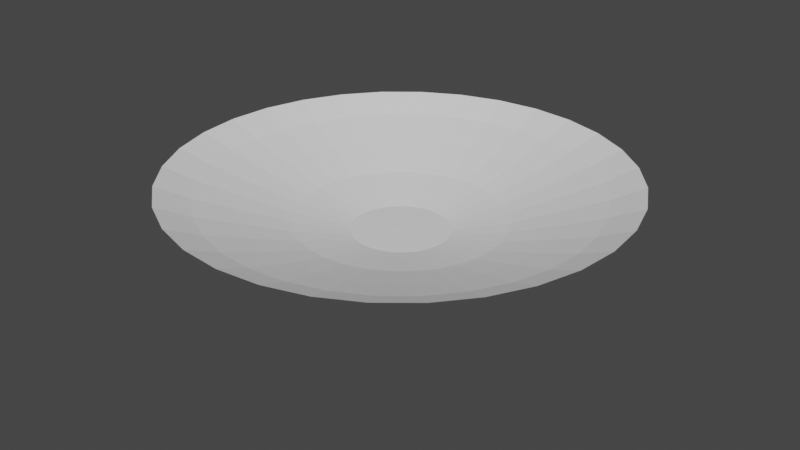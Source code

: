 # Source: dbzDisk.blend  (saved by Blender 2.90.8; exported with 4.5.12 LTS)
import bpy
from mathutils import Matrix  # noqa: F401  (used for matrix-valued properties, if any)

bpy.ops.wm.read_factory_settings(use_empty=True)
scene = bpy.context.scene
scene.name = 'Scene'

# ---- collections
col_collection = bpy.data.collections.new('Collection'); scene.collection.children.link(col_collection)

# ---- world
world_world = bpy.data.worlds.new('World'); scene.world = world_world
world_world.use_nodes = True; world_world.node_tree.nodes.clear()
_N = world_world.node_tree.nodes; _L = world_world.node_tree.links
n0 = _N.new('ShaderNodeOutputWorld'); n0.name = 'World Output'; n0.location = (300, 300)
n1 = _N.new('ShaderNodeBackground'); n1.name = 'Background'; n1.location = (10, 300)
n1.inputs[0].default_value = (0.05088, 0.05088, 0.05088, 1.0)
_L.new(n1.outputs[0], n0.inputs[0])
n0.is_active_output = True
world_world.color = (0.05088, 0.05088, 0.05088)
world_world.use_sun_shadow = False
world_world.sun_shadow_jitter_overblur = 0.0

# ---- meshes
me_circle = bpy.data.meshes.new('Circle')
me_circle.from_pydata([(0.1951, 0.9808, -0.1195), (0.3827, 0.9239, -0.1195), (0.5556, 0.8315, -0.1195), (0.7071, 0.7071, -0.1195), (0.8315, 0.5556, -0.1195), (0.9239, 0.3827, -0.1195), (0.9808, 0.1951, -0.1195), (1.0, 9.655e-07, -0.1196), (0.9808, -0.1951, -0.1196), (0.9239, -0.3827, -0.1196), (0.8315, -0.5556, -0.1196), (0.7071, -0.7071, -0.1196), (0.5556, -0.8315, -0.1196), (0.3827, -0.9239, -0.1197), (0.1951, -0.9808, -0.1197), (3.258e-07, -1.0, -0.1197), (-0.1951, -0.9808, -0.1197), (-0.3827, -0.9239, -0.1197), (-0.5556, -0.8315, -0.1196), (-0.7071, -0.7071, -0.1196), (-0.8315, -0.5556, -0.1196), (-0.9239, -0.3827, -0.1196), (-0.9808, -0.1951, -0.1196), (-1.0, 7.544e-08, -0.1196), (-0.9808, 0.1951, -0.1195), (-0.9239, 0.3827, -0.1195), (-0.8315, 0.5556, -0.1195), (-0.7071, 0.7071, -0.1195), (-0.5556, 0.8315, -0.1195), (-0.3827, 0.9239, -0.1195), (-0.1951, 0.9808, -0.1195), (0.0, 1.0, -0.1195), (-1.341e-07, 0.00655, -0.3553), (-1.341e-07, 0.00655, -0.3553), (-1.341e-07, 0.00655, -0.3553), (-1.341e-07, 0.00655, -0.3553), (-1.49e-07, 0.00655, -0.3553), (-1.49e-07, 0.00655, -0.3553), (-1.49e-07, 0.00655, -0.3553), (-1.49e-07, 0.00655, -0.3553), (-1.49e-07, 0.00655, -0.3553), (-1.49e-07, 0.00655, -0.3553), (-1.49e-07, 0.00655, -0.3553), (-1.341e-07, 0.00655, -0.3553), (-1.341e-07, 0.00655, -0.3553), (-1.341e-07, 0.00655, -0.3553), (-1.341e-07, 0.00655, -0.3553), (-1.347e-07, 0.00655, -0.3553), (-1.341e-07, 0.00655, -0.3553), (-1.341e-07, 0.00655, -0.3553), (-1.341e-07, 0.00655, -0.3553), (-1.341e-07, 0.00655, -0.3553), (-1.49e-07, 0.00655, -0.3553), (-1.49e-07, 0.00655, -0.3553), (-1.49e-07, 0.00655, -0.3553), (-1.49e-07, 0.00655, -0.3553), (-1.49e-07, 0.00655, -0.3553), (-1.49e-07, 0.00655, -0.3553), (-1.49e-07, 0.00655, -0.3553), (-1.341e-07, 0.00655, -0.3553), (-1.341e-07, 0.00655, -0.3553), (-1.341e-07, 0.00655, -0.3553), (-1.341e-07, 0.00655, -0.3553), (-1.347e-07, 0.00655, -0.3553), (-0.178, 0.1241, -0.3602), (-0.1978, 0.08706, -0.36), (0.08191, -0.1926, -0.3583), (0.1189, -0.1728, -0.3584), (-0.1514, 0.1565, -0.3604), (0.04176, -0.2048, -0.3582), (0.04176, 0.2151, -0.3608), (-1.059e-07, 0.2192, -0.3608), (-0.1189, 0.1831, -0.3606), (-3.612e-08, -0.2089, -0.3582), (0.1189, 0.1831, -0.3606), (0.08191, 0.2029, -0.3607), (-0.08191, 0.2029, -0.3607), (-0.04176, -0.2048, -0.3582), (0.1514, 0.1565, -0.3604), (-0.04176, 0.2151, -0.3608), (-0.08191, -0.1926, -0.3583), (0.178, 0.1241, -0.3602), (-0.1189, -0.1728, -0.3584), (0.1978, 0.08706, -0.36), (-0.1514, -0.1462, -0.3585), (0.2099, 0.04691, -0.3598), (-0.178, -0.1138, -0.3588), (0.214, 0.005148, -0.3595), (-0.1978, -0.07676, -0.359), (0.2099, -0.03661, -0.3592), (-0.2099, -0.03661, -0.3592), (0.1978, -0.07676, -0.359), (-0.214, 0.005148, -0.3595), (0.178, -0.1138, -0.3588), (-0.2099, 0.04691, -0.3598), (0.1514, -0.1462, -0.3585), (-0.4251, 0.1796, -0.308), (0.2556, -0.379, -0.3057), (-7.272e-08, 0.4636, -0.3092), (0.1761, 0.4286, -0.3091), (-0.3826, 0.2592, -0.3084), (0.1761, -0.4216, -0.3055), (-0.3253, 0.3289, -0.3087), (0.08976, -0.4477, -0.3054), (0.08976, 0.4548, -0.3092), (-0.2556, 0.3861, -0.3089), (7.72e-08, -0.4566, -0.3054), (0.2556, 0.3861, -0.3089), (-0.1761, 0.4286, -0.3091), (-0.08976, -0.4477, -0.3054), (0.3253, 0.3289, -0.3087), (-0.08976, 0.4548, -0.3092), (-0.1761, -0.4216, -0.3055), (0.3826, 0.2592, -0.3084), (-0.2556, -0.379, -0.3057), (0.4251, 0.1796, -0.308), (-0.3253, -0.3218, -0.3059), (0.4513, 0.0933, -0.3077), (-0.3826, -0.2521, -0.3062), (0.4601, 0.003537, -0.3073), (-0.4251, -0.1725, -0.3065), (0.4513, -0.08623, -0.3069), (-0.4513, -0.08623, -0.3069), (0.4251, -0.1725, -0.3065), (-0.4601, 0.003536, -0.3073), (0.3826, -0.2521, -0.3062), (-0.4513, 0.0933, -0.3077), (0.3253, -0.3218, -0.3059), (-0.6111, 0.2553, -0.2454), (0.3675, -0.5477, -0.2428), (-4.561e-08, 0.6636, -0.2467), (0.2531, 0.6133, -0.2465), (-0.5499, 0.3697, -0.2458), (0.2531, -0.6088, -0.2426), (-0.4677, 0.4699, -0.2461), (0.129, -0.6465, -0.2425), (0.129, 0.6509, -0.2467), (-0.3675, 0.5522, -0.2464), (1.699e-07, -0.6592, -0.2425), (0.3675, 0.5522, -0.2464), (-0.2531, 0.6133, -0.2465), (-0.129, -0.6465, -0.2425), (0.4677, 0.4699, -0.2461), (-0.129, 0.6509, -0.2467), (-0.2531, -0.6088, -0.2426), (0.5499, 0.3697, -0.2458), (-0.3675, -0.5477, -0.2428), (0.6111, 0.2553, -0.2454), (-0.4677, -0.4655, -0.2431), (0.6487, 0.1313, -0.245), (-0.5499, -0.3652, -0.2434), (0.6614, 0.002218, -0.2446), (-0.6111, -0.2509, -0.2438), (0.6487, -0.1268, -0.2442), (-0.6487, -0.1268, -0.2442), (0.6111, -0.2509, -0.2438), (-0.6614, 0.002218, -0.2446), (0.5499, -0.3652, -0.2434), (-0.6487, 0.1313, -0.245), (0.4677, -0.4655, -0.2431), (-0.7881, 0.3274, -0.1821), (0.4739, -0.7083, -0.1807), (-1.979e-08, 0.854, -0.1829), (0.3264, 0.7891, -0.1828), (-0.7093, 0.4749, -0.1823), (0.3264, -0.7872, -0.1806), (-0.6032, 0.6042, -0.1825), (0.1664, -0.8357, -0.1805), (0.1664, 0.8376, -0.1828), (-0.4739, 0.7102, -0.1827), (2.582e-07, -0.8521, -0.1805), (0.4739, 0.7102, -0.1827), (-0.3264, 0.7891, -0.1828), (-0.1664, -0.8357, -0.1805), (0.6032, 0.6042, -0.1825), (-0.1664, 0.8376, -0.1828), (-0.3264, -0.7872, -0.1806), (0.7093, 0.4749, -0.1823), (-0.4739, -0.7083, -0.1807), (0.7881, 0.3274, -0.1821), (-0.6032, -0.6022, -0.1809), (0.8367, 0.1674, -0.1819), (-0.7093, -0.473, -0.181), (0.853, 0.0009634, -0.1817), (-0.7881, -0.3255, -0.1812), (0.8367, -0.1655, -0.1814), (-0.8367, -0.1655, -0.1814), (0.7881, -0.3255, -0.1812), (-0.853, 0.0009626, -0.1817), (0.7093, -0.473, -0.181), (-0.8367, 0.1674, -0.1819), (0.6032, -0.6022, -0.1809), (0.08421, -0.02519, -0.563)], [(63, 192)], [(65, 64, 58, 57), (67, 66, 45, 44), (64, 68, 59, 58), (66, 69, 46, 45), (71, 70, 32, 63), (68, 72, 60, 59), (69, 73, 47, 46), (75, 74, 34, 33), (72, 76, 61, 60), (73, 77, 48, 47), (74, 78, 35, 34), (76, 79, 62, 61), (77, 80, 49, 48), (78, 81, 36, 35), (79, 71, 63, 62), (80, 82, 50, 49), (81, 83, 37, 36), (70, 75, 33, 32), (82, 84, 51, 50), (83, 85, 38, 37), (84, 86, 52, 51), (85, 87, 39, 38), (86, 88, 53, 52), (87, 89, 40, 39), (88, 90, 54, 53), (89, 91, 41, 40), (90, 92, 55, 54), (91, 93, 42, 41), (92, 94, 56, 55), (93, 95, 43, 42), (94, 65, 57, 56), (95, 67, 44, 43), (127, 97, 67, 95), (126, 96, 65, 94), (125, 127, 95, 93), (124, 126, 94, 92), (123, 125, 93, 91), (122, 124, 92, 90), (121, 123, 91, 89), (120, 122, 90, 88), (119, 121, 89, 87), (118, 120, 88, 86), (117, 119, 87, 85), (116, 118, 86, 84), (115, 117, 85, 83), (114, 116, 84, 82), (104, 99, 75, 70), (113, 115, 83, 81), (112, 114, 82, 80), (111, 98, 71, 79), (110, 113, 81, 78), (109, 112, 80, 77), (108, 111, 79, 76), (107, 110, 78, 74), (106, 109, 77, 73), (105, 108, 76, 72), (99, 107, 74, 75), (103, 106, 73, 69), (102, 105, 72, 68), (98, 104, 70, 71), (101, 103, 69, 66), (100, 102, 68, 64), (97, 101, 66, 67), (96, 100, 64, 65), (128, 132, 100, 96), (129, 133, 101, 97), (132, 134, 102, 100), (133, 135, 103, 101), (130, 136, 104, 98), (134, 137, 105, 102), (135, 138, 106, 103), (131, 139, 107, 99), (137, 140, 108, 105), (138, 141, 109, 106), (139, 142, 110, 107), (140, 143, 111, 108), (141, 144, 112, 109), (142, 145, 113, 110), (143, 130, 98, 111), (144, 146, 114, 112), (145, 147, 115, 113), (136, 131, 99, 104), (146, 148, 116, 114), (147, 149, 117, 115), (148, 150, 118, 116), (149, 151, 119, 117), (150, 152, 120, 118), (151, 153, 121, 119), (152, 154, 122, 120), (153, 155, 123, 121), (154, 156, 124, 122), (155, 157, 125, 123), (156, 158, 126, 124), (157, 159, 127, 125), (158, 128, 96, 126), (159, 129, 97, 127), (191, 161, 129, 159), (190, 160, 128, 158), (189, 191, 159, 157), (188, 190, 158, 156), (187, 189, 157, 155), (186, 188, 156, 154), (185, 187, 155, 153), (184, 186, 154, 152), (183, 185, 153, 151), (182, 184, 152, 150), (181, 183, 151, 149), (180, 182, 150, 148), (179, 181, 149, 147), (178, 180, 148, 146), (168, 163, 131, 136), (177, 179, 147, 145), (176, 178, 146, 144), (175, 162, 130, 143), (174, 177, 145, 142), (173, 176, 144, 141), (172, 175, 143, 140), (171, 174, 142, 139), (170, 173, 141, 138), (169, 172, 140, 137), (163, 171, 139, 131), (167, 170, 138, 135), (166, 169, 137, 134), (162, 168, 136, 130), (165, 167, 135, 133), (164, 166, 134, 132), (161, 165, 133, 129), (160, 164, 132, 128), (25, 26, 164, 160), (12, 13, 165, 161), (26, 27, 166, 164), (13, 14, 167, 165), (31, 0, 168, 162), (27, 28, 169, 166), (14, 15, 170, 167), (1, 2, 171, 163), (28, 29, 172, 169), (15, 16, 173, 170), (2, 3, 174, 171), (29, 30, 175, 172), (16, 17, 176, 173), (3, 4, 177, 174), (30, 31, 162, 175), (17, 18, 178, 176), (4, 5, 179, 177), (0, 1, 163, 168), (18, 19, 180, 178), (5, 6, 181, 179), (19, 20, 182, 180), (6, 7, 183, 181), (20, 21, 184, 182), (7, 8, 185, 183), (21, 22, 186, 184), (8, 9, 187, 185), (22, 23, 188, 186), (9, 10, 189, 187), (23, 24, 190, 188), (10, 11, 191, 189), (24, 25, 160, 190), (11, 12, 161, 191)])
_uv = me_circle.uv_layers.new(name='UVMap')
_uv.uv.foreach_set('vector', [0.9676, 0.206, 0.9981, 0.206, 0.9981, 0.01663, 0.9676, 0.01663, 0.5706, 0.206, 0.6011, 0.206, 0.6011, 0.01663, 0.5706, 0.01663, 0.02089, 0.206, 0.05143, 0.206, 0.05143, 0.01663, 0.02089, 0.01663, 0.6011, 0.206, 0.6317, 0.206, 0.6317, 0.01663, 0.6011, 0.01663, 0.1736, 0.206, 0.2041, 0.206, 0.2041, 0.01663, 0.1736, 0.01663, 0.05143, 0.206, 0.08197, 0.206, 0.08197, 0.01663, 0.05143, 0.01663, 0.6317, 0.206, 0.6622, 0.206, 0.6622, 0.01663, 0.6317, 0.01663, 0.2347, 0.206, 0.2652, 0.206, 0.2652, 0.01663, 0.2347, 0.01663, 0.08197, 0.206, 0.1125, 0.206, 0.1125, 0.01663, 0.08197, 0.01663, 0.6622, 0.206, 0.6927, 0.206, 0.6927, 0.01663, 0.6622, 0.01663, 0.2652, 0.206, 0.2957, 0.206, 0.2957, 0.01663, 0.2652, 0.01663, 0.1125, 0.206, 0.143, 0.206, 0.143, 0.01663, 0.1125, 0.01663, 0.6927, 0.206, 0.7233, 0.206, 0.7233, 0.01663, 0.6927, 0.01663, 0.2957, 0.206, 0.3263, 0.206, 0.3263, 0.01663, 0.2957, 0.01663, 0.143, 0.206, 0.1736, 0.206, 0.1736, 0.01663, 0.143, 0.01663, 0.7233, 0.206, 0.7538, 0.206, 0.7538, 0.01663, 0.7233, 0.01663, 0.3263, 0.206, 0.3568, 0.206, 0.3568, 0.01663, 0.3263, 0.01663, 0.2041, 0.206, 0.2347, 0.206, 0.2347, 0.01663, 0.2041, 0.01663, 0.7538, 0.206, 0.7844, 0.206, 0.7844, 0.01663, 0.7538, 0.01663, 0.3568, 0.206, 0.3874, 0.206, 0.3874, 0.01663, 0.3568, 0.01663, 0.7844, 0.206, 0.8149, 0.206, 0.8149, 0.01663, 0.7844, 0.01663, 0.3874, 0.206, 0.4179, 0.206, 0.4179, 0.01663, 0.3874, 0.01663, 0.8149, 0.206, 0.8454, 0.206, 0.8454, 0.01663, 0.8149, 0.01663, 0.4179, 0.206, 0.4484, 0.206, 0.4484, 0.01663, 0.4179, 0.01663, 0.8454, 0.206, 0.876, 0.206, 0.876, 0.01663, 0.8454, 0.01663, 0.4484, 0.206, 0.479, 0.206, 0.479, 0.01663, 0.4484, 0.01663, 0.876, 0.206, 0.9065, 0.206, 0.9065, 0.01663, 0.876, 0.01663, 0.479, 0.206, 0.5095, 0.206, 0.5095, 0.01663, 0.479, 0.01663, 0.9065, 0.206, 0.937, 0.206, 0.937, 0.01663, 0.9065, 0.01663, 0.5095, 0.206, 0.54, 0.206, 0.54, 0.01663, 0.5095, 0.01663, 0.937, 0.206, 0.9676, 0.206, 0.9676, 0.01663, 0.937, 0.01663, 0.54, 0.206, 0.5706, 0.206, 0.5706, 0.01663, 0.54, 0.01663, 0.54, 0.3234, 0.5706, 0.3234, 0.5706, 0.206, 0.54, 0.206, 0.937, 0.3234, 0.9676, 0.3234, 0.9676, 0.206, 0.937, 0.206, 0.5095, 0.3234, 0.54, 0.3234, 0.54, 0.206, 0.5095, 0.206, 0.9065, 0.3234, 0.937, 0.3234, 0.937, 0.206, 0.9065, 0.206, 0.479, 0.3234, 0.5095, 0.3234, 0.5095, 0.206, 0.479, 0.206, 0.876, 0.3234, 0.9065, 0.3234, 0.9065, 0.206, 0.876, 0.206, 0.4484, 0.3234, 0.479, 0.3234, 0.479, 0.206, 0.4484, 0.206, 0.8454, 0.3234, 0.876, 0.3234, 0.876, 0.206, 0.8454, 0.206, 0.4179, 0.3234, 0.4484, 0.3234, 0.4484, 0.206, 0.4179, 0.206, 0.8149, 0.3234, 0.8454, 0.3234, 0.8454, 0.206, 0.8149, 0.206, 0.3874, 0.3234, 0.4179, 0.3234, 0.4179, 0.206, 0.3874, 0.206, 0.7844, 0.3234, 0.8149, 0.3234, 0.8149, 0.206, 0.7844, 0.206, 0.3568, 0.3234, 0.3874, 0.3234, 0.3874, 0.206, 0.3568, 0.206, 0.7538, 0.3234, 0.7844, 0.3234, 0.7844, 0.206, 0.7538, 0.206, 0.2041, 0.3234, 0.2347, 0.3234, 0.2347, 0.206, 0.2041, 0.206, 0.3263, 0.3234, 0.3568, 0.3234, 0.3568, 0.206, 0.3263, 0.206, 0.7233, 0.3234, 0.7538, 0.3234, 0.7538, 0.206, 0.7233, 0.206, 0.143, 0.3234, 0.1736, 0.3234, 0.1736, 0.206, 0.143, 0.206, 0.2957, 0.3234, 0.3263, 0.3234, 0.3263, 0.206, 0.2957, 0.206, 0.6927, 0.3234, 0.7233, 0.3234, 0.7233, 0.206, 0.6927, 0.206, 0.1125, 0.3234, 0.143, 0.3234, 0.143, 0.206, 0.1125, 0.206, 0.2652, 0.3234, 0.2957, 0.3234, 0.2957, 0.206, 0.2652, 0.206, 0.6622, 0.3234, 0.6927, 0.3234, 0.6927, 0.206, 0.6622, 0.206, 0.08197, 0.3234, 0.1125, 0.3234, 0.1125, 0.206, 0.08197, 0.206, 0.2347, 0.3234, 0.2652, 0.3234, 0.2652, 0.206, 0.2347, 0.206, 0.6317, 0.3234, 0.6622, 0.3234, 0.6622, 0.206, 0.6317, 0.206, 0.05143, 0.3234, 0.08197, 0.3234, 0.08197, 0.206, 0.05143, 0.206, 0.1736, 0.3234, 0.2041, 0.3234, 0.2041, 0.206, 0.1736, 0.206, 0.6011, 0.3234, 0.6317, 0.3234, 0.6317, 0.206, 0.6011, 0.206, 0.02089, 0.3234, 0.05143, 0.3234, 0.05143, 0.206, 0.02089, 0.206, 0.5706, 0.3234, 0.6011, 0.3234, 0.6011, 0.206, 0.5706, 0.206, 0.9676, 0.3234, 0.9981, 0.3234, 0.9981, 0.206, 0.9676, 0.206, 0.9676, 0.4002, 0.9981, 0.4002, 0.9981, 0.3234, 0.9676, 0.3234, 0.5706, 0.4002, 0.6011, 0.4002, 0.6011, 0.3234, 0.5706, 0.3234, 0.02089, 0.4002, 0.05143, 0.4002, 0.05143, 0.3234, 0.02089, 0.3234, 0.6011, 0.4002, 0.6317, 0.4002, 0.6317, 0.3234, 0.6011, 0.3234, 0.1736, 0.4002, 0.2041, 0.4002, 0.2041, 0.3234, 0.1736, 0.3234, 0.05143, 0.4002, 0.08197, 0.4002, 0.08197, 0.3234, 0.05143, 0.3234, 0.6317, 0.4002, 0.6622, 0.4002, 0.6622, 0.3234, 0.6317, 0.3234, 0.2347, 0.4002, 0.2652, 0.4002, 0.2652, 0.3234, 0.2347, 0.3234, 0.08197, 0.4002, 0.1125, 0.4002, 0.1125, 0.3234, 0.08197, 0.3234, 0.6622, 0.4002, 0.6927, 0.4002, 0.6927, 0.3234, 0.6622, 0.3234, 0.2652, 0.4002, 0.2957, 0.4002, 0.2957, 0.3234, 0.2652, 0.3234, 0.1125, 0.4002, 0.143, 0.4002, 0.143, 0.3234, 0.1125, 0.3234, 0.6927, 0.4002, 0.7233, 0.4002, 0.7233, 0.3234, 0.6927, 0.3234, 0.2957, 0.4002, 0.3263, 0.4002, 0.3263, 0.3234, 0.2957, 0.3234, 0.143, 0.4002, 0.1736, 0.4002, 0.1736, 0.3234, 0.143, 0.3234, 0.7233, 0.4002, 0.7538, 0.4002, 0.7538, 0.3234, 0.7233, 0.3234, 0.3263, 0.4002, 0.3568, 0.4002, 0.3568, 0.3234, 0.3263, 0.3234, 0.2041, 0.4002, 0.2347, 0.4002, 0.2347, 0.3234, 0.2041, 0.3234, 0.7538, 0.4002, 0.7844, 0.4002, 0.7844, 0.3234, 0.7538, 0.3234, 0.3568, 0.4002, 0.3874, 0.4002, 0.3874, 0.3234, 0.3568, 0.3234, 0.7844, 0.4002, 0.8149, 0.4002, 0.8149, 0.3234, 0.7844, 0.3234, 0.3874, 0.4002, 0.4179, 0.4002, 0.4179, 0.3234, 0.3874, 0.3234, 0.8149, 0.4002, 0.8454, 0.4002, 0.8454, 0.3234, 0.8149, 0.3234, 0.4179, 0.4002, 0.4484, 0.4002, 0.4484, 0.3234, 0.4179, 0.3234, 0.8454, 0.4002, 0.876, 0.4002, 0.876, 0.3234, 0.8454, 0.3234, 0.4484, 0.4002, 0.479, 0.4002, 0.479, 0.3234, 0.4484, 0.3234, 0.876, 0.4002, 0.9065, 0.4002, 0.9065, 0.3234, 0.876, 0.3234, 0.479, 0.4002, 0.5095, 0.4002, 0.5095, 0.3234, 0.479, 0.3234, 0.9065, 0.4002, 0.937, 0.4002, 0.937, 0.3234, 0.9065, 0.3234, 0.5095, 0.4002, 0.54, 0.4002, 0.54, 0.3234, 0.5095, 0.3234, 0.937, 0.4002, 0.9676, 0.4002, 0.9676, 0.3234, 0.937, 0.3234, 0.54, 0.4002, 0.5706, 0.4002, 0.5706, 0.3234, 0.54, 0.3234, 0.54, 0.5268, 0.5706, 0.5268, 0.5706, 0.4002, 0.54, 0.4002, 0.937, 0.5268, 0.9676, 0.5268, 0.9676, 0.4002, 0.937, 0.4002, 0.5095, 0.5268, 0.54, 0.5268, 0.54, 0.4002, 0.5095, 0.4002, 0.9065, 0.5268, 0.937, 0.5268, 0.937, 0.4002, 0.9065, 0.4002, 0.479, 0.5268, 0.5095, 0.5268, 0.5095, 0.4002, 0.479, 0.4002, 0.876, 0.5268, 0.9065, 0.5268, 0.9065, 0.4002, 0.876, 0.4002, 0.4484, 0.5268, 0.479, 0.5268, 0.479, 0.4002, 0.4484, 0.4002, 0.8454, 0.5268, 0.876, 0.5268, 0.876, 0.4002, 0.8454, 0.4002, 0.4179, 0.5268, 0.4484, 0.5268, 0.4484, 0.4002, 0.4179, 0.4002, 0.8149, 0.5268, 0.8454, 0.5268, 0.8454, 0.4002, 0.8149, 0.4002, 0.3874, 0.5268, 0.4179, 0.5268, 0.4179, 0.4002, 0.3874, 0.4002, 0.7844, 0.5268, 0.8149, 0.5268, 0.8149, 0.4002, 0.7844, 0.4002, 0.3568, 0.5268, 0.3874, 0.5268, 0.3874, 0.4002, 0.3568, 0.4002, 0.7538, 0.5268, 0.7844, 0.5268, 0.7844, 0.4002, 0.7538, 0.4002, 0.2041, 0.5268, 0.2347, 0.5268, 0.2347, 0.4002, 0.2041, 0.4002, 0.3263, 0.5268, 0.3568, 0.5268, 0.3568, 0.4002, 0.3263, 0.4002, 0.7233, 0.5268, 0.7538, 0.5268, 0.7538, 0.4002, 0.7233, 0.4002, 0.143, 0.5268, 0.1736, 0.5268, 0.1736, 0.4002, 0.143, 0.4002, 0.2957, 0.5268, 0.3263, 0.5268, 0.3263, 0.4002, 0.2957, 0.4002, 0.6927, 0.5268, 0.7233, 0.5268, 0.7233, 0.4002, 0.6927, 0.4002, 0.1125, 0.5268, 0.143, 0.5268, 0.143, 0.4002, 0.1125, 0.4002, 0.2652, 0.5268, 0.2957, 0.5268, 0.2957, 0.4002, 0.2652, 0.4002, 0.6622, 0.5268, 0.6927, 0.5268, 0.6927, 0.4002, 0.6622, 0.4002, 0.08197, 0.5268, 0.1125, 0.5268, 0.1125, 0.4002, 0.08197, 0.4002, 0.2347, 0.5268, 0.2652, 0.5268, 0.2652, 0.4002, 0.2347, 0.4002, 0.6317, 0.5268, 0.6622, 0.5268, 0.6622, 0.4002, 0.6317, 0.4002, 0.05143, 0.5268, 0.08197, 0.5268, 0.08197, 0.4002, 0.05143, 0.4002, 0.1736, 0.5268, 0.2041, 0.5268, 0.2041, 0.4002, 0.1736, 0.4002, 0.6011, 0.5268, 0.6317, 0.5268, 0.6317, 0.4002, 0.6011, 0.4002, 0.02089, 0.5268, 0.05143, 0.5268, 0.05143, 0.4002, 0.02089, 0.4002, 0.5706, 0.5268, 0.6011, 0.5268, 0.6011, 0.4002, 0.5706, 0.4002, 0.9676, 0.5268, 0.9981, 0.5268, 0.9981, 0.4002, 0.9676, 0.4002, 0.9676, 0.9829, 0.9981, 0.9829, 0.9981, 0.5268, 0.9676, 0.5268, 0.5706, 0.9828, 0.6011, 0.9828, 0.6011, 0.5268, 0.5706, 0.5268, 0.02089, 0.9829, 0.05143, 0.9829, 0.05143, 0.5268, 0.02089, 0.5268, 0.6011, 0.9828, 0.6317, 0.9829, 0.6317, 0.5268, 0.6011, 0.5268, 0.1736, 0.9829, 0.2041, 0.9829, 0.2041, 0.5268, 0.1736, 0.5268, 0.05143, 0.9829, 0.08197, 0.9829, 0.08197, 0.5268, 0.05143, 0.5268, 0.6317, 0.9829, 0.6622, 0.9829, 0.6622, 0.5268, 0.6317, 0.5268, 0.2347, 0.9829, 0.2652, 0.9829, 0.2652, 0.5268, 0.2347, 0.5268, 0.08197, 0.9829, 0.1125, 0.9829, 0.1125, 0.5268, 0.08197, 0.5268, 0.6622, 0.9829, 0.6927, 0.9829, 0.6927, 0.5268, 0.6622, 0.5268, 0.2652, 0.9829, 0.2957, 0.9829, 0.2957, 0.5268, 0.2652, 0.5268, 0.1125, 0.9829, 0.143, 0.9829, 0.143, 0.5268, 0.1125, 0.5268, 0.6927, 0.9829, 0.7233, 0.9829, 0.7233, 0.5268, 0.6927, 0.5268, 0.2957, 0.9829, 0.3263, 0.9829, 0.3263, 0.5268, 0.2957, 0.5268, 0.143, 0.9829, 0.1736, 0.9829, 0.1736, 0.5268, 0.143, 0.5268, 0.7233, 0.9829, 0.7538, 0.9829, 0.7538, 0.5268, 0.7233, 0.5268, 0.3263, 0.9829, 0.3568, 0.9829, 0.3568, 0.5268, 0.3263, 0.5268, 0.2041, 0.9829, 0.2347, 0.9829, 0.2347, 0.5268, 0.2041, 0.5268, 0.7538, 0.9829, 0.7844, 0.9829, 0.7844, 0.5268, 0.7538, 0.5268, 0.3568, 0.9829, 0.3874, 0.9828, 0.3874, 0.5268, 0.3568, 0.5268, 0.7844, 0.9829, 0.8149, 0.9829, 0.8149, 0.5268, 0.7844, 0.5268, 0.3874, 0.9828, 0.4179, 0.9829, 0.4179, 0.5268, 0.3874, 0.5268, 0.8149, 0.9829, 0.8454, 0.9829, 0.8454, 0.5268, 0.8149, 0.5268, 0.4179, 0.9829, 0.4484, 0.9829, 0.4484, 0.5268, 0.4179, 0.5268, 0.8454, 0.9829, 0.876, 0.9829, 0.876, 0.5268, 0.8454, 0.5268, 0.4484, 0.9829, 0.479, 0.9828, 0.479, 0.5268, 0.4484, 0.5268, 0.876, 0.9829, 0.9065, 0.9829, 0.9065, 0.5268, 0.876, 0.5268, 0.479, 0.9828, 0.5095, 0.9829, 0.5095, 0.5268, 0.479, 0.5268, 0.9065, 0.9829, 0.937, 0.9829, 0.937, 0.5268, 0.9065, 0.5268, 0.5095, 0.9829, 0.54, 0.9829, 0.54, 0.5268, 0.5095, 0.5268, 0.937, 0.9829, 0.9676, 0.9829, 0.9676, 0.5268, 0.937, 0.5268, 0.54, 0.9829, 0.5706, 0.9828, 0.5706, 0.5268, 0.54, 0.5268])
me_circle.use_remesh_preserve_volume = False
me_circle.use_remesh_preserve_attributes = False
me_circle.use_mirror_vertex_groups = False
me_circle.update()

# ---- objects
ob_circle = bpy.data.objects.new('Circle', me_circle)

# ---- transforms, parenting, visibility, modifiers, constraints
ob_circle.location = (0.0, 0.0, 0.0)
ob_circle.lineart.crease_threshold = 0.0

# ---- collection membership
col_collection.objects.link(ob_circle)

# ---- scene / render settings (as saved in the file)
scene.frame_start = 1; scene.frame_end = 250; scene.frame_set(1)
scene.render.engine = 'BLENDER_EEVEE_NEXT'
scene.cycles.use_denoising = False
scene.cycles.samples = 128
scene.cycles.sampling_pattern = 'TABULATED_SOBOL'
scene.cycles.use_adaptive_sampling = False
scene.cycles.use_light_tree = False
scene.view_settings.view_transform = 'Filmic'
bpy.context.view_layer.update()

# ---- added for rendering (the .blend has no active camera and no usable light): camera, sun
cam_auto = bpy.data.cameras.new('AutoCamera')
cam_auto.lens = 50.0
cam_auto.sensor_width = 36.0
cam_auto.clip_end = 1000.0
ob_auto_camera = bpy.data.objects.new('AutoCamera', cam_auto)
scene.collection.objects.link(ob_auto_camera)
ob_auto_camera.location = (2.6489, -3.17868, 1.77788)
ob_auto_camera.rotation_euler = (1.09748, -7.21219e-08, 0.694738)
scene.camera = ob_auto_camera
light_auto_sun = bpy.data.lights.new('AutoSun', 'SUN')
light_auto_sun.energy = 3.0
light_auto_sun.angle = 0.0523599
ob_auto_sun = bpy.data.objects.new('AutoSun', light_auto_sun)
scene.collection.objects.link(ob_auto_sun)
ob_auto_sun.rotation_euler = (0.872665, 0.174533, 0.523599)
bpy.context.view_layer.update()
